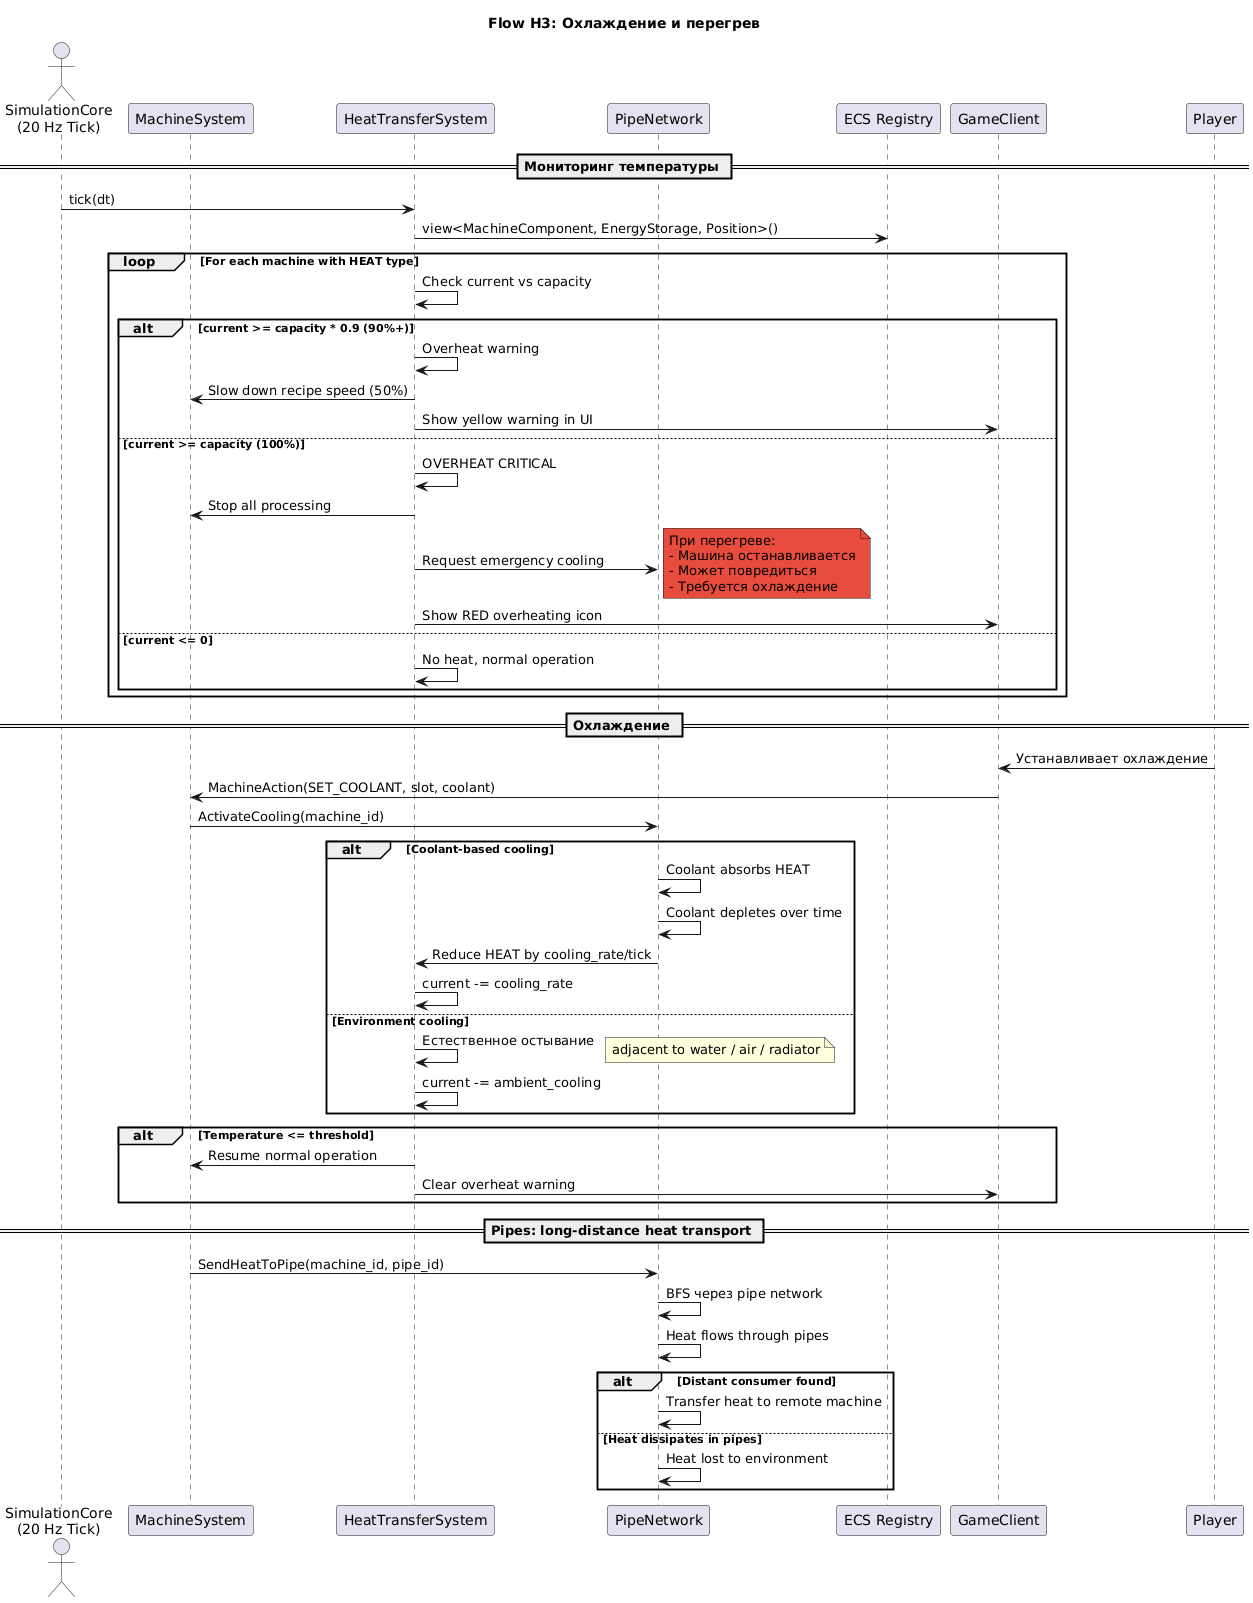

The diagram above was rendered by PlantUML. Its source (embedded in the PNG):
@startuml heat-cooling-overheat
title **Flow H3: Охлаждение и перегрев**

actor "SimulationCore\n(20 Hz Tick)" as Tick
participant "MachineSystem" as MachineSys
participant "HeatTransferSystem" as HT
participant "PipeNetwork" as PN
participant "ECS Registry" as ECS
participant "GameClient" as Client

== Мониторинг температуры ==

Tick -> HT: tick(dt)
HT -> ECS: view<MachineComponent, EnergyStorage, Position>()

loop For each machine with HEAT type
    HT -> HT: Check current vs capacity

    alt current >= capacity * 0.9 (90%+)
        HT -> HT: Overheat warning
        HT -> MachineSys: Slow down recipe speed (50%)
        HT -> Client: Show yellow warning in UI

    else current >= capacity (100%)
        HT -> HT: OVERHEAT CRITICAL
        HT -> MachineSys: Stop all processing
        HT -> PN: Request emergency cooling

        note right #E74C3C
          При перегреве:
          - Машина останавливается
          - Может повредиться
          - Требуется охлаждение
        end note

        HT -> Client: Show RED overheating icon

    else current <= 0
        HT -> HT: No heat, normal operation
    end
end

== Охлаждение ==

Player -> Client: Устанавливает охлаждение
Client -> MachineSys: MachineAction(SET_COOLANT, slot, coolant)
MachineSys -> PN: ActivateCooling(machine_id)

alt Coolant-based cooling
    PN -> PN: Coolant absorbs HEAT
    PN -> PN: Coolant depletes over time
    PN -> HT: Reduce HEAT by cooling_rate/tick
    HT -> HT: current -= cooling_rate
else Environment cooling
    HT -> HT: Естественное остывание
    note right: adjacent to water / air / radiator
    HT -> HT: current -= ambient_cooling
end

alt Temperature <= threshold
    HT -> MachineSys: Resume normal operation
    HT -> Client: Clear overheat warning
end

== Pipes: long-distance heat transport ==

MachineSys -> PN: SendHeatToPipe(machine_id, pipe_id)
PN -> PN: BFS через pipe network
PN -> PN: Heat flows through pipes
alt Distant consumer found
    PN -> PN: Transfer heat to remote machine
else Heat dissipates in pipes
    PN -> PN: Heat lost to environment
end

@enduml